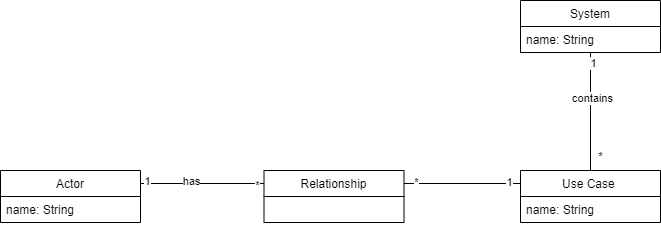

The diagram above was exported from draw.io. Its source (the exported page's mxGraphModel, read from the mxfile embedded in the PNG):
<mxGraphModel dx="813" dy="789" grid="1" gridSize="10" guides="1" tooltips="1" connect="1" arrows="1" fold="1" page="1" pageScale="1" pageWidth="827" pageHeight="1169" math="0" shadow="0">
  <root>
    <mxCell id="0" />
    <mxCell id="1" parent="0" />
    <mxCell id="Y1X_NFvMUBiwGwalkXJz-1" value="Actor" style="swimlane;fontStyle=0;childLayout=stackLayout;horizontal=1;startSize=26;fillColor=none;horizontalStack=0;resizeParent=1;resizeParentMax=0;resizeLast=0;collapsible=1;marginBottom=0;" vertex="1" parent="1">
      <mxGeometry x="10" y="430" width="140" height="52" as="geometry" />
    </mxCell>
    <mxCell id="Y1X_NFvMUBiwGwalkXJz-2" value="name: String" style="text;strokeColor=none;fillColor=none;align=left;verticalAlign=top;spacingLeft=4;spacingRight=4;overflow=hidden;rotatable=0;points=[[0,0.5],[1,0.5]];portConstraint=eastwest;" vertex="1" parent="Y1X_NFvMUBiwGwalkXJz-1">
      <mxGeometry y="26" width="140" height="26" as="geometry" />
    </mxCell>
    <mxCell id="Y1X_NFvMUBiwGwalkXJz-12" style="edgeStyle=orthogonalEdgeStyle;rounded=0;orthogonalLoop=1;jettySize=auto;html=1;exitX=0.5;exitY=0;exitDx=0;exitDy=0;endArrow=none;endFill=0;" edge="1" parent="1" source="Y1X_NFvMUBiwGwalkXJz-5" target="Y1X_NFvMUBiwGwalkXJz-7">
      <mxGeometry relative="1" as="geometry" />
    </mxCell>
    <mxCell id="Y1X_NFvMUBiwGwalkXJz-13" value="contains" style="edgeLabel;html=1;align=center;verticalAlign=middle;resizable=0;points=[];" vertex="1" connectable="0" parent="Y1X_NFvMUBiwGwalkXJz-12">
      <mxGeometry x="0.216" y="-2" relative="1" as="geometry">
        <mxPoint as="offset" />
      </mxGeometry>
    </mxCell>
    <mxCell id="Y1X_NFvMUBiwGwalkXJz-15" value="1" style="edgeLabel;html=1;align=center;verticalAlign=middle;resizable=0;points=[];" vertex="1" connectable="0" parent="Y1X_NFvMUBiwGwalkXJz-12">
      <mxGeometry x="0.821" y="-3" relative="1" as="geometry">
        <mxPoint as="offset" />
      </mxGeometry>
    </mxCell>
    <mxCell id="Y1X_NFvMUBiwGwalkXJz-16" value="*" style="edgeLabel;html=1;align=center;verticalAlign=middle;resizable=0;points=[];" vertex="1" connectable="0" parent="Y1X_NFvMUBiwGwalkXJz-12">
      <mxGeometry x="-0.7593" relative="1" as="geometry">
        <mxPoint x="10" as="offset" />
      </mxGeometry>
    </mxCell>
    <mxCell id="Y1X_NFvMUBiwGwalkXJz-5" value="Use Case " style="swimlane;fontStyle=0;childLayout=stackLayout;horizontal=1;startSize=26;fillColor=none;horizontalStack=0;resizeParent=1;resizeParentMax=0;resizeLast=0;collapsible=1;marginBottom=0;" vertex="1" parent="1">
      <mxGeometry x="530" y="430" width="140" height="52" as="geometry" />
    </mxCell>
    <mxCell id="Y1X_NFvMUBiwGwalkXJz-6" value="name: String" style="text;strokeColor=none;fillColor=none;align=left;verticalAlign=top;spacingLeft=4;spacingRight=4;overflow=hidden;rotatable=0;points=[[0,0.5],[1,0.5]];portConstraint=eastwest;" vertex="1" parent="Y1X_NFvMUBiwGwalkXJz-5">
      <mxGeometry y="26" width="140" height="26" as="geometry" />
    </mxCell>
    <mxCell id="Y1X_NFvMUBiwGwalkXJz-7" value="System" style="swimlane;fontStyle=0;childLayout=stackLayout;horizontal=1;startSize=26;fillColor=none;horizontalStack=0;resizeParent=1;resizeParentMax=0;resizeLast=0;collapsible=1;marginBottom=0;" vertex="1" parent="1">
      <mxGeometry x="530" y="260" width="140" height="52" as="geometry" />
    </mxCell>
    <mxCell id="Y1X_NFvMUBiwGwalkXJz-8" value="name: String" style="text;strokeColor=none;fillColor=none;align=left;verticalAlign=top;spacingLeft=4;spacingRight=4;overflow=hidden;rotatable=0;points=[[0,0.5],[1,0.5]];portConstraint=eastwest;" vertex="1" parent="Y1X_NFvMUBiwGwalkXJz-7">
      <mxGeometry y="26" width="140" height="26" as="geometry" />
    </mxCell>
    <mxCell id="Y1X_NFvMUBiwGwalkXJz-17" style="edgeStyle=orthogonalEdgeStyle;rounded=0;orthogonalLoop=1;jettySize=auto;html=1;exitX=0;exitY=0.25;exitDx=0;exitDy=0;entryX=1;entryY=0.25;entryDx=0;entryDy=0;endArrow=none;endFill=0;" edge="1" parent="1" source="Y1X_NFvMUBiwGwalkXJz-9" target="Y1X_NFvMUBiwGwalkXJz-1">
      <mxGeometry relative="1" as="geometry">
        <Array as="points">
          <mxPoint x="200" y="443" />
          <mxPoint x="200" y="443" />
        </Array>
      </mxGeometry>
    </mxCell>
    <mxCell id="Y1X_NFvMUBiwGwalkXJz-19" value="1" style="edgeLabel;html=1;align=center;verticalAlign=middle;resizable=0;points=[];" vertex="1" connectable="0" parent="Y1X_NFvMUBiwGwalkXJz-17">
      <mxGeometry x="0.8974" y="-2" relative="1" as="geometry">
        <mxPoint as="offset" />
      </mxGeometry>
    </mxCell>
    <mxCell id="Y1X_NFvMUBiwGwalkXJz-20" value="*" style="edgeLabel;html=1;align=center;verticalAlign=middle;resizable=0;points=[];" vertex="1" connectable="0" parent="Y1X_NFvMUBiwGwalkXJz-17">
      <mxGeometry x="-0.8839" y="2" relative="1" as="geometry">
        <mxPoint as="offset" />
      </mxGeometry>
    </mxCell>
    <mxCell id="Y1X_NFvMUBiwGwalkXJz-21" value="has" style="edgeLabel;html=1;align=center;verticalAlign=middle;resizable=0;points=[];" vertex="1" connectable="0" parent="Y1X_NFvMUBiwGwalkXJz-17">
      <mxGeometry x="0.1741" y="-2" relative="1" as="geometry">
        <mxPoint as="offset" />
      </mxGeometry>
    </mxCell>
    <mxCell id="Y1X_NFvMUBiwGwalkXJz-18" style="edgeStyle=orthogonalEdgeStyle;rounded=0;orthogonalLoop=1;jettySize=auto;html=1;exitX=1;exitY=0.25;exitDx=0;exitDy=0;entryX=0;entryY=0.25;entryDx=0;entryDy=0;endArrow=none;endFill=0;" edge="1" parent="1" source="Y1X_NFvMUBiwGwalkXJz-9" target="Y1X_NFvMUBiwGwalkXJz-5">
      <mxGeometry relative="1" as="geometry" />
    </mxCell>
    <mxCell id="Y1X_NFvMUBiwGwalkXJz-22" value="*" style="edgeLabel;html=1;align=center;verticalAlign=middle;resizable=0;points=[];" vertex="1" connectable="0" parent="Y1X_NFvMUBiwGwalkXJz-18">
      <mxGeometry x="-0.7911" y="1" relative="1" as="geometry">
        <mxPoint as="offset" />
      </mxGeometry>
    </mxCell>
    <mxCell id="Y1X_NFvMUBiwGwalkXJz-23" value="1" style="edgeLabel;html=1;align=center;verticalAlign=middle;resizable=0;points=[];" vertex="1" connectable="0" parent="Y1X_NFvMUBiwGwalkXJz-18">
      <mxGeometry x="0.7997" y="1" relative="1" as="geometry">
        <mxPoint as="offset" />
      </mxGeometry>
    </mxCell>
    <mxCell id="Y1X_NFvMUBiwGwalkXJz-9" value="Relationship" style="swimlane;fontStyle=0;childLayout=stackLayout;horizontal=1;startSize=26;fillColor=none;horizontalStack=0;resizeParent=1;resizeParentMax=0;resizeLast=0;collapsible=1;marginBottom=0;" vertex="1" parent="1">
      <mxGeometry x="273.5" y="430" width="140" height="52" as="geometry" />
    </mxCell>
  </root>
</mxGraphModel>